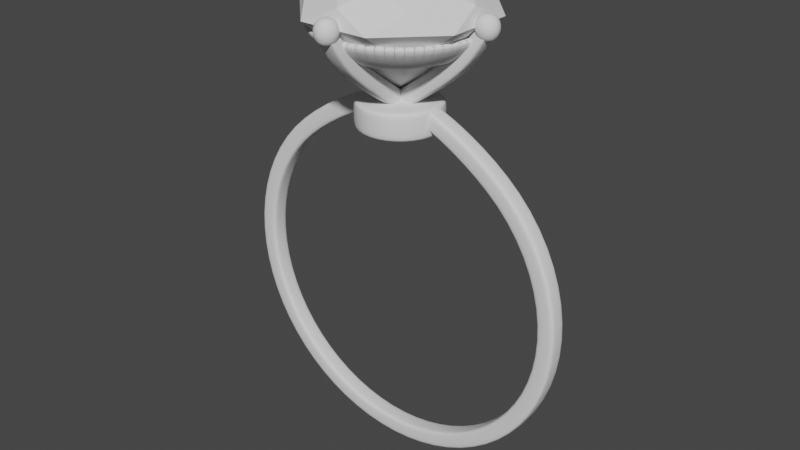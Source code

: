 # Source: RingTutorial.blend  (saved by Blender 3.3.6; exported with 4.5.12 LTS)
import bpy
from mathutils import Matrix  # noqa: F401  (used for matrix-valued properties, if any)

bpy.ops.wm.read_factory_settings(use_empty=True)
scene = bpy.context.scene
scene.name = 'Scene'

# ---- collections
col_collection = bpy.data.collections.new('Collection'); scene.collection.children.link(col_collection)

# ---- world
world_world = bpy.data.worlds.new('World'); scene.world = world_world
world_world.use_nodes = True; world_world.node_tree.nodes.clear()
_N = world_world.node_tree.nodes; _L = world_world.node_tree.links
n0 = _N.new('ShaderNodeOutputWorld'); n0.name = 'World Output'; n0.location = (300, 300)
n1 = _N.new('ShaderNodeBackground'); n1.name = 'Background'; n1.location = (10, 300)
n1.inputs[0].default_value = (0.05088, 0.05088, 0.05088, 1.0)
_L.new(n1.outputs[0], n0.inputs[0])
n0.is_active_output = True
world_world.color = (0.05088, 0.05088, 0.05088)
world_world.use_sun_shadow = False
world_world.sun_shadow_jitter_overblur = 0.0

# ---- meshes
me_gem = bpy.data.meshes.new('Gem')
me_gem.from_pydata([(0.0, 0.0, -0.8), (0.0, 0.0, 0.35), (0.0, 0.5412, -0.4), (0.3827, 0.9239, 0.0), (0.0, 0.8659, 0.175), (0.2296, 0.5543, 0.35), (0.3827, 0.3827, -0.4), (0.9239, 0.3827, 0.0), (0.6123, 0.6123, 0.175), (0.5543, 0.2296, 0.35), (0.5412, 3.314e-17, -0.4), (0.9239, -0.3827, 0.0), (0.8659, 5.302e-17, 0.175), (0.5543, -0.2296, 0.35), (0.3827, -0.3827, -0.4), (0.3827, -0.9239, 0.0), (0.6123, -0.6123, 0.175), (0.2296, -0.5543, 0.35), (6.628e-17, -0.5412, -0.4), (-0.3827, -0.9239, 0.0), (1.06e-16, -0.8659, 0.175), (-0.2296, -0.5543, 0.35), (-0.3827, -0.3827, -0.4), (-0.9239, -0.3827, 0.0), (-0.6123, -0.6123, 0.175), (-0.5543, -0.2296, 0.35), (-0.5412, -9.942e-17, -0.4), (-0.9239, 0.3827, 0.0), (-0.8659, -1.591e-16, 0.175), (-0.5543, 0.2296, 0.35), (-0.3827, 0.3827, -0.4), (-0.3827, 0.9239, 0.0), (-0.6123, 0.6123, 0.175), (-0.2296, 0.5543, 0.35)], [], [(6, 0, 2, 3), (6, 3, 7), (7, 3, 8), (8, 3, 4, 5), (8, 5, 9), (10, 0, 6, 7), (10, 7, 11), (11, 7, 12), (12, 7, 8, 9), (12, 9, 13), (14, 0, 10, 11), (14, 11, 15), (15, 11, 16), (16, 11, 12, 13), (16, 13, 17), (18, 0, 14, 15), (18, 15, 19), (19, 15, 20), (20, 15, 16, 17), (20, 17, 21), (22, 0, 18, 19), (22, 19, 23), (23, 19, 24), (24, 19, 20, 21), (24, 21, 25), (26, 0, 22, 23), (26, 23, 27), (27, 23, 28), (28, 23, 24, 25), (28, 25, 29), (30, 0, 26, 27), (30, 27, 31), (31, 27, 32), (32, 27, 28, 29), (32, 29, 33), (2, 0, 30, 31), (2, 31, 3), (3, 31, 4), (4, 31, 32, 33), (4, 33, 5), (1, 5, 33), (5, 1, 9), (9, 1, 13), (13, 1, 17), (17, 1, 21), (21, 1, 25), (25, 1, 29), (29, 1, 33)])
me_gem.update()
me_sphere = bpy.data.meshes.new('Sphere')
me_sphere.from_pydata([(1.072, 0.072, 0.1018), (1.102, 0.1018, 0.0), (1.072, 0.072, -0.1018), (1.102, 4.842e-09, 0.1018), (1.144, 4.842e-09, 0.0), (1.102, 4.842e-09, -0.1018), (1.072, -0.072, 0.1018), (1.102, -0.1018, 0.0), (1.072, -0.072, -0.1018), (1.0, -0.1018, 0.1018), (1.0, -0.144, 0.0), (1.0, -0.1018, -0.1018), (0.928, -0.072, 0.1018), (0.8982, -0.1018, 0.0), (0.928, -0.072, -0.1018), (1.0, 4.842e-09, -0.144), (0.8982, 4.842e-09, 0.1018), (0.856, 4.842e-09, 0.0), (0.8982, 4.842e-09, -0.1018), (0.928, 0.072, 0.1018), (0.8982, 0.1018, 0.0), (0.928, 0.072, -0.1018), (1.0, 4.842e-09, 0.144), (1.0, 0.1018, 0.1018), (1.0, 0.144, 0.0), (1.0, 0.1018, -0.1018), (0.7934, -0.1, -0.1357), (0.92, -0.08, 2.235e-08), (0.7934, 0.1, -0.1357), (0.92, 0.08, 2.235e-08), (0.9466, -0.1, -0.2643), (1.08, -0.08, 2.235e-08), (0.9466, 0.1, -0.2643), (1.08, 0.08, 2.235e-08), (0.5877, 0.1, -0.3862), (0.5877, -0.1, -0.3862), (0.7024, 0.1, -0.55), (0.7024, -0.1, -0.55), (-0.06765, 0.1, -0.8451), (-0.06765, -0.1, -0.8451), (0.04706, 0.05, -1.009), (0.04706, -0.05, -1.009), (0.9073, -0.082, -0.01357), (0.9073, 0.082, -0.01357), (1.067, 0.082, -0.02643), (1.067, -0.082, -0.02643), (-0.002123, -0.1, -0.7992), (0.1126, -0.055, -0.963), (0.1126, 0.055, -0.963), (-0.002123, 0.1, -0.7992), (0.9236, 0.1, -0.245), (1.056, 0.08, 2.235e-08), (0.9236, -0.1, -0.245), (1.056, -0.08, 2.235e-08), (0.6852, 0.1, -0.5255), (0.6852, -0.1, -0.5255), (0.02985, 0.0575, -0.9843), (0.02985, -0.0575, -0.9843), (1.043, -0.082, -0.0245), (1.043, 0.082, -0.0245), (0.09539, 0.06175, -0.9384), (0.09539, -0.06175, -0.9384), (0.0, 1.0, -0.1), (-0.3827, 0.9239, -0.1), (-0.7071, 0.7071, -0.1), (-0.9239, 0.3827, -0.1), (-1.0, 0.0, -0.1), (-0.9239, -0.3827, -0.1), (-0.7071, -0.7071, -0.1), (-0.3827, -0.9239, -0.1), (0.0, -1.0, -0.1), (0.3827, -0.9239, -0.1), (0.7071, -0.7071, -0.1), (0.9239, -0.3827, -0.1), (1.0, 0.0, -0.1), (0.9239, 0.3827, -0.1), (0.7071, 0.7071, -0.1), (0.3827, 0.9239, -0.1), (4.47e-09, 0.7, -0.4), (-0.2679, 0.6467, -0.4), (-0.495, 0.495, -0.4), (-0.6467, 0.2679, -0.4), (-0.7, -3.353e-09, -0.4), (-0.6467, -0.2679, -0.4), (-0.495, -0.495, -0.4), (-0.2679, -0.6467, -0.4), (4.47e-09, -0.7, -0.4), (0.2679, -0.6467, -0.4), (0.495, -0.495, -0.4), (0.6467, -0.2679, -0.4), (0.7, -3.353e-09, -0.4), (0.6467, 0.2679, -0.4), (0.495, 0.495, -0.4), (0.2679, 0.6467, -0.4), (-0.3061, 0.7391, -0.1), (1.49e-09, 0.8, -0.1), (-0.5657, 0.5657, -0.1), (-0.7391, 0.3061, -0.1), (-0.8, -7.451e-10, -0.1), (-0.7391, -0.3061, -0.1), (-0.5657, -0.5657, -0.1), (-0.3061, -0.7391, -0.1), (1.49e-09, -0.8, -0.1), (0.3061, -0.7391, -0.1), (0.5657, -0.5657, -0.1), (0.7391, -0.3061, -0.1), (0.8, -7.451e-10, -0.1), (0.7391, 0.3061, -0.1), (0.5657, 0.5657, -0.1), (0.3061, 0.7391, -0.1), (-0.2143, 0.5174, -0.4), (5.066e-09, 0.56, -0.4), (-0.396, 0.396, -0.4), (-0.5174, 0.2143, -0.4), (-0.56, -3.427e-09, -0.4), (-0.5174, -0.2143, -0.4), (-0.396, -0.396, -0.4), (-0.2143, -0.5174, -0.4), (5.066e-09, -0.56, -0.4), (0.2143, -0.5174, -0.4), (0.396, -0.396, -0.4), (0.5174, -0.2143, -0.4), (0.56, -3.427e-09, -0.4), (0.5174, 0.2143, -0.4), (0.396, 0.396, -0.4), (0.2143, 0.5174, -0.4)], [], [(24, 23, 0, 1), (25, 24, 1, 2), (23, 22, 0), (15, 25, 2), (2, 1, 4, 5), (0, 22, 3), (15, 2, 5), (1, 0, 3, 4), (5, 4, 7, 8), (3, 22, 6), (15, 5, 8), (4, 3, 6, 7), (7, 6, 9, 10), (8, 7, 10, 11), (6, 22, 9), (15, 8, 11), (15, 11, 14), (10, 9, 12, 13), (11, 10, 13, 14), (9, 22, 12), (15, 14, 18), (13, 12, 16, 17), (14, 13, 17, 18), (12, 22, 16), (15, 18, 21), (17, 16, 19, 20), (18, 17, 20, 21), (16, 22, 19), (15, 21, 25), (20, 19, 23, 24), (21, 20, 24, 25), (19, 22, 23), (42, 27, 29, 43), (59, 51, 33, 44), (44, 33, 31, 45), (58, 53, 27, 42), (52, 26, 35, 55), (51, 29, 27, 53), (61, 46, 39, 57), (50, 32, 36, 54), (26, 28, 34, 35), (32, 30, 37, 36), (56, 40, 41, 57), (60, 48, 40, 56), (48, 47, 41, 40), (46, 49, 38, 39), (52, 58, 42, 26), (32, 44, 45, 30), (50, 59, 44, 32), (26, 42, 43, 28), (35, 34, 49, 46), (36, 37, 47, 48), (54, 36, 48, 60), (55, 35, 46, 61), (37, 55, 61, 47), (34, 54, 60, 49), (28, 43, 59, 50), (30, 45, 58, 52), (49, 60, 56, 38), (38, 56, 57, 39), (28, 50, 54, 34), (47, 61, 57, 41), (33, 51, 53, 31), (30, 52, 55, 37), (45, 31, 53, 58), (43, 29, 51, 59), (76, 92, 93, 77), (69, 85, 86, 70), (62, 78, 79, 63), (77, 93, 78, 62), (70, 86, 87, 71), (63, 79, 80, 64), (71, 87, 88, 72), (64, 80, 81, 65), (72, 88, 89, 73), (65, 81, 82, 66), (73, 89, 90, 74), (66, 82, 83, 67), (74, 90, 91, 75), (67, 83, 84, 68), (75, 91, 92, 76), (68, 84, 85, 69), (108, 109, 125, 124), (101, 102, 118, 117), (95, 94, 110, 111), (109, 95, 111, 125), (102, 103, 119, 118), (94, 96, 112, 110), (103, 104, 120, 119), (96, 97, 113, 112), (104, 105, 121, 120), (97, 98, 114, 113), (105, 106, 122, 121), (98, 99, 115, 114), (106, 107, 123, 122), (99, 100, 116, 115), (107, 108, 124, 123), (100, 101, 117, 116), (64, 65, 97, 96), (92, 91, 123, 124), (79, 78, 111, 110), (65, 66, 98, 97), (93, 92, 124, 125), (80, 79, 110, 112), (66, 67, 99, 98), (78, 93, 125, 111), (81, 80, 112, 113), (67, 68, 100, 99), (82, 81, 113, 114), (68, 69, 101, 100), (83, 82, 114, 115), (69, 70, 102, 101), (84, 83, 115, 116), (70, 71, 103, 102), (85, 84, 116, 117), (71, 72, 104, 103), (86, 85, 117, 118), (72, 73, 105, 104), (87, 86, 118, 119), (73, 74, 106, 105), (88, 87, 119, 120), (74, 75, 107, 106), (89, 88, 120, 121), (75, 76, 108, 107), (62, 63, 94, 95), (90, 89, 121, 122), (76, 77, 109, 108), (63, 64, 96, 94), (91, 90, 122, 123), (77, 62, 95, 109)])
me_sphere.polygons.foreach_set('use_smooth', [True] * 130)
_uv = me_sphere.uv_layers.new(name='UVMap')
_uv.uv.foreach_set('vector', [0.75, 0.5, 0.75, 0.75, 0.625, 0.75, 0.625, 0.5, 0.75, 0.25, 0.75, 0.5, 0.625, 0.5, 0.625, 0.25, 0.75, 0.75, 0.6875, 1.0, 0.625, 0.75, 0.6875, 0.0, 0.75, 0.25, 0.625, 0.25, 0.625, 0.25, 0.625, 0.5, 0.5, 0.5, 0.5, 0.25, 0.625, 0.75, 0.5625, 1.0, 0.5, 0.75, 0.5625, 0.0, 0.625, 0.25, 0.5, 0.25, 0.625, 0.5, 0.625, 0.75, 0.5, 0.75, 0.5, 0.5, 0.5, 0.25, 0.5, 0.5, 0.375, 0.5, 0.375, 0.25, 0.5, 0.75, 0.4375, 1.0, 0.375, 0.75, 0.4375, 0.0, 0.5, 0.25, 0.375, 0.25, 0.5, 0.5, 0.5, 0.75, 0.375, 0.75, 0.375, 0.5, 0.375, 0.5, 0.375, 0.75, 0.25, 0.75, 0.25, 0.5, 0.375, 0.25, 0.375, 0.5, 0.25, 0.5, 0.25, 0.25, 0.375, 0.75, 0.3125, 1.0, 0.25, 0.75, 0.3125, 0.0, 0.375, 0.25, 0.25, 0.25, 0.1875, 0.0, 0.25, 0.25, 0.125, 0.25, 0.25, 0.5, 0.25, 0.75, 0.125, 0.75, 0.125, 0.5, 0.25, 0.25, 0.25, 0.5, 0.125, 0.5, 0.125, 0.25, 0.25, 0.75, 0.1875, 1.0, 0.125, 0.75, 0.0625, 0.0, 0.125, 0.25, 0.0, 0.25, 0.125, 0.5, 0.125, 0.75, 0.0, 0.75, 0.0, 0.5, 0.125, 0.25, 0.125, 0.5, 0.0, 0.5, 0.0, 0.25, 0.125, 0.75, 0.0625, 1.0, 0.0, 0.75, 0.9375, 0.0, 1.0, 0.25, 0.875, 0.25, 1.0, 0.5, 1.0, 0.75, 0.875, 0.75, 0.875, 0.5, 1.0, 0.25, 1.0, 0.5, 0.875, 0.5, 0.875, 0.25, 1.0, 0.75, 0.9375, 1.0, 0.875, 0.75, 0.8125, 0.0, 0.875, 0.25, 0.75, 0.25, 0.875, 0.5, 0.875, 0.75, 0.75, 0.75, 0.75, 0.5, 0.875, 0.25, 0.875, 0.5, 0.75, 0.5, 0.75, 0.25, 0.875, 0.75, 0.8125, 1.0, 0.75, 0.75, 0.6, 0.0, 0.625, 0.0, 0.625, 0.25, 0.6, 0.25, 0.6, 0.4625, 0.625, 0.4625, 0.625, 0.5, 0.6, 0.5, 0.6, 0.5, 0.625, 0.5, 0.625, 0.75, 0.6, 0.75, 0.6, 0.7875, 0.625, 0.7875, 0.625, 1.0, 0.6, 1.0, 0.375, 0.7875, 0.375, 1.0, 0.375, 1.0, 0.375, 0.7875, 0.6625, 0.5, 0.875, 0.5, 0.875, 0.75, 0.6625, 0.75, 0.375, 0.7875, 0.375, 1.0, 0.375, 1.0, 0.375, 0.7875, 0.375, 0.4625, 0.375, 0.5, 0.375, 0.5, 0.375, 0.4625, 0.375, 0.0, 0.375, 0.25, 0.375, 0.25, 0.375, 0.0, 0.375, 0.5, 0.375, 0.75, 0.375, 0.75, 0.375, 0.5, 0.3375, 0.5, 0.375, 0.5, 0.375, 0.75, 0.3375, 0.75, 0.375, 0.4625, 0.375, 0.5, 0.375, 0.5, 0.375, 0.4625, 0.375, 0.5, 0.375, 0.75, 0.375, 0.75, 0.375, 0.5, 0.375, 0.0, 0.375, 0.25, 0.375, 0.25, 0.375, 0.0, 0.375, 0.7875, 0.6, 0.7875, 0.6, 1.0, 0.375, 1.0, 0.375, 0.5, 0.6, 0.5, 0.6, 0.75, 0.375, 0.75, 0.375, 0.4625, 0.6, 0.4625, 0.6, 0.5, 0.375, 0.5, 0.375, 0.0, 0.6, 0.0, 0.6, 0.25, 0.375, 0.25, 0.375, 0.0, 0.375, 0.25, 0.375, 0.25, 0.375, 0.0, 0.375, 0.5, 0.375, 0.75, 0.375, 0.75, 0.375, 0.5, 0.375, 0.4625, 0.375, 0.5, 0.375, 0.5, 0.375, 0.4625, 0.375, 0.7875, 0.375, 1.0, 0.375, 1.0, 0.375, 0.7875, 0.375, 0.75, 0.375, 0.7875, 0.375, 0.7875, 0.375, 0.75, 0.375, 0.25, 0.375, 0.4625, 0.375, 0.4625, 0.375, 0.25, 0.375, 0.25, 0.6, 0.25, 0.6, 0.4625, 0.375, 0.4625, 0.375, 0.75, 0.6, 0.75, 0.6, 0.7875, 0.375, 0.7875, 0.375, 0.25, 0.375, 0.4625, 0.375, 0.4625, 0.375, 0.25, 0.125, 0.5, 0.3375, 0.5, 0.3375, 0.75, 0.125, 0.75, 0.375, 0.25, 0.375, 0.4625, 0.375, 0.4625, 0.375, 0.25, 0.375, 0.75, 0.375, 0.7875, 0.375, 0.7875, 0.375, 0.75, 0.625, 0.5, 0.6625, 0.5, 0.6625, 0.75, 0.625, 0.75, 0.375, 0.75, 0.375, 0.7875, 0.375, 0.7875, 0.375, 0.75, 0.6, 0.75, 0.625, 0.75, 0.625, 0.7875, 0.6, 0.7875, 0.6, 0.25, 0.625, 0.25, 0.625, 0.4625, 0.6, 0.4625, 0.0, 0.0, 0.0, 0.0, 0.0, 0.0, 0.0, 0.0, 0.0, 0.0, 0.0, 0.0, 0.0, 0.0, 0.0, 0.0, 0.0, 0.0, 0.0, 0.0, 0.0, 0.0, 0.0, 0.0, 0.0, 0.0, 0.0, 0.0, 0.0, 0.0, 0.0, 0.0, 0.0, 0.0, 0.0, 0.0, 0.0, 0.0, 0.0, 0.0, 0.0, 0.0, 0.0, 0.0, 0.0, 0.0, 0.0, 0.0, 0.0, 0.0, 0.0, 0.0, 0.0, 0.0, 0.0, 0.0, 0.0, 0.0, 0.0, 0.0, 0.0, 0.0, 0.0, 0.0, 0.0, 0.0, 0.0, 0.0, 0.0, 0.0, 0.0, 0.0, 0.0, 0.0, 0.0, 0.0, 0.0, 0.0, 0.0, 0.0, 0.0, 0.0, 0.0, 0.0, 0.0, 0.0, 0.0, 0.0, 0.0, 0.0, 0.0, 0.0, 0.0, 0.0, 0.0, 0.0, 0.0, 0.0, 0.0, 0.0, 0.0, 0.0, 0.0, 0.0, 0.0, 0.0, 0.0, 0.0, 0.0, 0.0, 0.0, 0.0, 0.0, 0.0, 0.0, 0.0, 0.0, 0.0, 0.0, 0.0, 0.0, 0.0, 0.0, 0.0, 0.0, 0.0, 0.0, 0.0, 0.0, 0.0, 0.0, 0.0, 0.0, 0.0, 0.0, 0.0, 0.0, 0.0, 0.0, 0.0, 0.0, 0.0, 0.0, 0.0, 0.0, 0.0, 0.0, 0.0, 0.0, 0.0, 0.0, 0.0, 0.0, 0.0, 0.0, 0.0, 0.0, 0.0, 0.0, 0.0, 0.0, 0.0, 0.0, 0.0, 0.0, 0.0, 0.0, 0.0, 0.0, 0.0, 0.0, 0.0, 0.0, 0.0, 0.0, 0.0, 0.0, 0.0, 0.0, 0.0, 0.0, 0.0, 0.0, 0.0, 0.0, 0.0, 0.0, 0.0, 0.0, 0.0, 0.0, 0.0, 0.0, 0.0, 0.0, 0.0, 0.0, 0.0, 0.0, 0.0, 0.0, 0.0, 0.0, 0.0, 0.0, 0.0, 0.0, 0.0, 0.0, 0.0, 0.0, 0.0, 0.0, 0.0, 0.0, 0.0, 0.0, 0.0, 0.0, 0.0, 0.0, 0.0, 0.0, 0.0, 0.0, 0.0, 0.0, 0.0, 0.0, 0.0, 0.0, 0.0, 0.0, 0.0, 0.0, 0.0, 0.0, 0.0, 0.0, 0.0, 0.0, 0.0, 0.0, 0.0, 0.0, 0.0, 0.0, 0.0, 0.0, 0.0, 0.0, 0.0, 0.0, 0.0, 0.0, 0.0, 0.0, 0.0, 0.0, 0.0, 0.0, 0.0, 0.0, 0.0, 0.0, 0.0, 0.0, 0.0, 0.0, 0.0, 0.0, 0.0, 0.0, 0.0, 0.0, 0.0, 0.0, 0.0, 0.0, 0.0, 0.0, 0.0, 0.0, 0.0, 0.0, 0.0, 0.0, 0.0, 0.0, 0.0, 0.0, 0.0, 0.0, 0.0, 0.0, 0.0, 0.0, 0.0, 0.0, 0.0, 0.0, 0.0, 0.0, 0.0, 0.0, 0.0, 0.0, 0.0, 0.0, 0.0, 0.0, 0.0, 0.0, 0.0, 0.0, 0.0, 0.0, 0.0, 0.0, 0.0, 0.0, 0.0, 0.0, 0.0, 0.0, 0.0, 0.0, 0.0, 0.0, 0.0, 0.0, 0.0, 0.0, 0.0, 0.0, 0.0, 0.0, 0.0, 0.0, 0.0, 0.0, 0.0, 0.0, 0.0, 0.0, 0.0, 0.0, 0.0, 0.0, 0.0, 0.0, 0.0, 0.0, 0.0, 0.0, 0.0, 0.0, 0.0, 0.0, 0.0, 0.0, 0.0, 0.0, 0.0, 0.0, 0.0, 0.0, 0.0, 0.0, 0.0, 0.0, 0.0, 0.0, 0.0, 0.0, 0.0, 0.0, 0.0, 0.0, 0.0, 0.0, 0.0, 0.0, 0.0, 0.0, 0.0, 0.0, 0.0, 0.0, 0.0, 0.0, 0.0, 0.0, 0.0, 0.0, 0.0, 0.0, 0.0, 0.0, 0.0, 0.0, 0.0, 0.0, 0.0, 0.0, 0.0, 0.0, 0.0, 0.0, 0.0, 0.0, 0.0, 0.0, 0.0, 0.0, 0.0, 0.0, 0.0, 0.0, 0.0, 0.0, 0.0, 0.0, 0.0, 0.0, 0.0, 0.0, 0.0, 0.0, 0.0, 0.0, 0.0, 0.0, 0.0, 0.0, 0.0, 0.0, 0.0, 0.0, 0.0, 0.0, 0.0, 0.0, 0.0, 0.0, 0.0, 0.0, 0.0, 0.0, 0.0, 0.0, 0.0, 0.0, 0.0, 0.0, 0.0, 0.0, 0.0, 0.0, 0.0, 0.0, 0.0, 0.0, 0.0, 0.0, 0.0, 0.0, 0.0, 0.0, 0.0, 0.0, 0.0, 0.0, 0.0, 0.0, 0.0, 0.0, 0.0, 0.0, 0.0, 0.0, 0.0, 0.0, 0.0, 0.0, 0.0, 0.0, 0.0, 0.0, 0.0, 0.0, 0.0, 0.0, 0.0, 0.0, 0.0, 0.0, 0.0, 0.0, 0.0, 0.0, 0.0, 0.0, 0.0, 0.0, 0.0, 0.0, 0.0, 0.0, 0.0, 0.0, 0.0])
me_sphere.update()
me_circle_001 = bpy.data.meshes.new('Circle.001')
me_circle_001.from_pydata([(0.0, 0.5, 1.76), (0.0, 0.4459, 1.71), (0.0, 0.4841, 1.725), (0.0, 0.4459, 2.01), (0.0, 0.5, 1.96), (0.0, 0.4841, 1.995), (0.3153, 0.3153, 1.71), (0.3536, 0.3536, 1.76), (0.3423, 0.3423, 1.725), (0.3153, 0.3153, 2.01), (0.3536, 0.3536, 1.96), (0.3423, 0.3423, 1.995), (0.4459, 0.0, 1.71), (0.5, 0.0, 1.76), (0.4841, 0.0, 1.725), (0.4459, 0.0, 2.01), (0.5, 0.0, 1.96), (0.4841, 0.0, 1.995), (0.3153, -0.3153, 1.71), (0.3536, -0.3536, 1.76), (0.3423, -0.3423, 1.725), (0.3153, -0.3153, 2.01), (0.3536, -0.3536, 1.96), (0.3423, -0.3423, 1.995), (0.0, -0.4459, 1.71), (0.0, -0.5, 1.76), (0.0, -0.4841, 1.725), (0.0, -0.5, 1.96), (0.0, -0.4459, 2.01), (0.0, -0.4841, 1.995), (0.4, -0.06, 2.0), (0.4, -0.1, 1.956), (0.4, -0.08828, 1.987), (1.049e-08, -0.1, -1.959), (1.118e-08, -0.06, -2.0), (1.094e-08, -0.08828, -1.988), (0.7498, -0.1, -1.81), (0.7654, -0.06, -1.848), (0.7608, -0.08828, -1.837), (1.385, -0.1, -1.385), (1.414, -0.06, -1.414), (1.406, -0.08828, -1.406), (1.81, -0.1, -0.7498), (1.848, -0.06, -0.7654), (1.837, -0.08828, -0.7608), (1.959, -0.1, 3.239e-08), (2.0, -0.06, 3.353e-08), (1.988, -0.08828, 3.312e-08), (1.81, -0.1, 0.7498), (1.848, -0.06, 0.7654), (1.837, -0.08828, 0.7608), (1.385, -0.1, 1.385), (1.414, -0.06, 1.414), (1.406, -0.08828, 1.406), (0.7498, -0.1, 1.81), (0.7654, -0.06, 1.848), (0.7608, -0.08828, 1.837), (0.4, -0.1, 1.845), (0.4, -0.06, 1.8), (0.4, -0.08828, 1.813), (7.823e-09, -0.06, -1.8), (8.382e-09, -0.1, -1.841), (7.916e-09, -0.08828, -1.812), (0.6888, -0.06, -1.663), (0.7044, -0.1, -1.701), (0.6934, -0.08828, -1.674), (1.273, -0.06, -1.273), (1.302, -0.1, -1.302), (1.281, -0.08828, -1.281), (1.663, -0.06, -0.6888), (1.701, -0.1, -0.7044), (1.674, -0.08828, -0.6934), (1.8, -0.06, 2.794e-08), (1.841, -0.1, 2.908e-08), (1.812, -0.08828, 2.829e-08), (1.663, -0.06, 0.6888), (1.701, -0.1, 0.7044), (1.674, -0.08828, 0.6934), (1.273, -0.06, 1.273), (1.302, -0.1, 1.302), (1.281, -0.08828, 1.281), (0.6888, -0.06, 1.663), (0.7044, -0.1, 1.701), (0.6934, -0.08828, 1.674), (0.6888, 0.06, -1.663), (0.7044, 0.1, -1.701), (0.6934, 0.08828, -1.674), (0.4, 0.1, 1.956), (0.4, 0.06, 2.0), (0.4, 0.08828, 1.987), (0.7498, 0.1, 1.81), (0.7654, 0.06, 1.848), (0.7608, 0.08828, 1.837), (1.385, 0.1, 1.385), (1.414, 0.06, 1.414), (1.406, 0.08828, 1.406), (1.81, 0.1, 0.7498), (1.848, 0.06, 0.7654), (1.837, 0.08828, 0.7608), (1.959, 0.1, 3.239e-08), (2.0, 0.06, 3.353e-08), (1.988, 0.08828, 3.312e-08), (1.81, 0.1, -0.7498), (1.848, 0.06, -0.7654), (1.837, 0.08828, -0.7608), (1.385, 0.1, -1.385), (1.414, 0.06, -1.414), (1.406, 0.08828, -1.406), (1.118e-08, 0.06, -2.0), (1.071e-08, 0.1, -1.959), (1.106e-08, 0.08828, -1.988), (0.7498, 0.1, -1.81), (0.7654, 0.06, -1.848), (0.7608, 0.08828, -1.837), (8.506e-09, 0.1, -1.841), (7.823e-09, 0.06, -1.8), (8.033e-09, 0.08828, -1.812), (1.302, 0.1, -1.302), (1.273, 0.06, -1.273), (1.281, 0.08828, -1.281), (1.663, 0.06, -0.6888), (1.701, 0.1, -0.7044), (1.674, 0.08828, -0.6934), (1.841, 0.1, 2.908e-08), (1.8, 0.06, 2.794e-08), (1.812, 0.08828, 2.829e-08), (1.663, 0.06, 0.6888), (1.701, 0.1, 0.7044), (1.674, 0.08828, 0.6934), (1.273, 0.06, 1.273), (1.302, 0.1, 1.302), (1.281, 0.08828, 1.281), (0.7044, 0.1, 1.701), (0.6888, 0.06, 1.663), (0.6934, 0.08828, 1.674), (0.4, 0.06, 1.8), (0.4, 0.1, 1.845), (0.4, 0.08828, 1.813)], [], [(46, 49, 97, 100), (49, 52, 94, 97), (52, 55, 91, 94), (58, 81, 133, 135), (34, 37, 112, 108), (37, 40, 106, 112), (40, 43, 103, 106), (43, 46, 100, 103), (9, 3, 28, 21, 15), (13, 16, 22, 19), (19, 22, 27, 25), (105, 102, 121, 117), (0, 4, 10, 7), (7, 10, 16, 13), (0, 7, 8, 2), (2, 8, 6, 1), (10, 4, 5, 11), (11, 5, 3, 9), (7, 13, 14, 8), (8, 14, 12, 6), (16, 10, 11, 17), (17, 11, 9, 15), (13, 19, 20, 14), (14, 20, 18, 12), (22, 16, 17, 23), (23, 17, 15, 21), (19, 25, 26, 20), (20, 26, 24, 18), (27, 22, 23, 29), (29, 23, 21, 28), (24, 1, 6, 12, 18), (102, 99, 123, 121), (99, 96, 127, 123), (96, 93, 130, 127), (93, 90, 132, 130), (90, 87, 136, 132), (109, 111, 85, 114), (111, 105, 117, 85), (54, 82, 57, 31), (33, 61, 64, 36), (63, 60, 115, 84), (66, 63, 84, 118), (36, 64, 67, 39), (69, 66, 118, 120), (39, 67, 70, 42), (72, 69, 120, 124), (42, 70, 73, 45), (75, 72, 124, 126), (45, 73, 76, 48), (78, 75, 126, 129), (48, 76, 79, 51), (81, 78, 129, 133), (51, 79, 82, 54), (37, 34, 35, 38), (38, 35, 33, 36), (40, 37, 38, 41), (41, 38, 36, 39), (43, 40, 41, 44), (44, 41, 39, 42), (46, 43, 44, 47), (47, 44, 42, 45), (49, 46, 47, 50), (50, 47, 45, 48), (52, 49, 50, 53), (53, 50, 48, 51), (55, 52, 53, 56), (56, 53, 51, 54), (30, 55, 56, 32), (32, 56, 54, 31), (64, 61, 62, 65), (65, 62, 60, 63), (67, 64, 65, 68), (68, 65, 63, 66), (70, 67, 68, 71), (71, 68, 66, 69), (73, 70, 71, 74), (74, 71, 69, 72), (76, 73, 74, 77), (77, 74, 72, 75), (79, 76, 77, 80), (80, 77, 75, 78), (82, 79, 80, 83), (83, 80, 78, 81), (57, 82, 83, 59), (59, 83, 81, 58), (133, 129, 131, 134), (134, 131, 130, 132), (124, 120, 122, 125), (125, 122, 121, 123), (129, 126, 128, 131), (131, 128, 127, 130), (118, 84, 86, 119), (119, 86, 85, 117), (84, 115, 116, 86), (86, 116, 114, 85), (87, 90, 92, 89), (89, 92, 91, 88), (90, 93, 95, 92), (92, 95, 94, 91), (93, 96, 98, 95), (95, 98, 97, 94), (96, 99, 101, 98), (98, 101, 100, 97), (99, 102, 104, 101), (101, 104, 103, 100), (102, 105, 107, 104), (104, 107, 106, 103), (105, 111, 113, 107), (107, 113, 112, 106), (111, 109, 110, 113), (113, 110, 108, 112), (126, 124, 125, 128), (128, 125, 123, 127), (120, 118, 119, 122), (122, 119, 117, 121), (135, 133, 134, 137), (137, 134, 132, 136), (55, 30, 88, 91)])
me_circle_001.polygons.foreach_set('use_smooth', [True] * 118)
_uv = me_circle_001.uv_layers.new(name='UVMap')
_uv.uv.foreach_set('vector', [0.0, 0.0, 0.0, 0.0, 0.0, 0.0, 0.0, 0.0, 0.0, 0.0, 0.0, 0.0, 0.0, 0.0, 0.0, 0.0, 0.0, 0.0, 0.0, 0.0, 0.0, 0.0, 0.0, 0.0, 0.0, 0.0, 0.0, 0.0, 0.0, 0.0, 0.0, 0.0, 0.0, 0.0, 0.0, 0.0, 0.0, 0.0, 0.0, 0.0, 0.0, 0.0, 0.0, 0.0, 0.0, 0.0, 0.0, 0.0, 0.0, 0.0, 0.0, 0.0, 0.0, 0.0, 0.0, 0.0, 0.0, 0.0, 0.0, 0.0, 0.0, 0.0, 0.0, 0.0, 0.4013, 0.4013, 0.25, 0.464, 0.25, 0.03598, 0.4013, 0.09866, 0.464, 0.25, 0.75, 0.5833, 0.75, 0.9167, 0.625, 0.9167, 0.625, 0.5833, 0.625, 0.5833, 0.625, 0.9167, 0.5, 0.9167, 0.5, 0.5833, 0.0, 0.0, 0.0, 0.0, 0.0, 0.0, 0.0, 0.0, 1.0, 0.5833, 1.0, 0.9167, 0.875, 0.9167, 0.875, 0.5833, 0.875, 0.5833, 0.875, 0.9167, 0.75, 0.9167, 0.75, 0.5833, 1.0, 0.5833, 0.875, 0.5833, 0.877, 0.5, 0.998, 0.5, 0.7527, 0.4889, 0.917, 0.4208, 0.9013, 0.4013, 0.75, 0.464, 0.875, 0.9167, 1.0, 0.9167, 0.998, 1.0, 0.877, 1.0, 0.417, 0.4208, 0.2527, 0.4889, 0.25, 0.464, 0.4013, 0.4013, 0.875, 0.5833, 0.75, 0.5833, 0.752, 0.5, 0.873, 0.5, 0.9208, 0.417, 0.9889, 0.2527, 0.964, 0.25, 0.9013, 0.4013, 0.75, 0.9167, 0.875, 0.9167, 0.873, 1.0, 0.752, 1.0, 0.4889, 0.2527, 0.4208, 0.417, 0.4013, 0.4013, 0.464, 0.25, 0.75, 0.5833, 0.625, 0.5833, 0.627, 0.5, 0.748, 0.5, 0.9889, 0.2473, 0.9208, 0.08298, 0.9013, 0.09866, 0.964, 0.25, 0.625, 0.9167, 0.75, 0.9167, 0.748, 1.0, 0.627, 1.0, 0.4208, 0.08298, 0.4889, 0.2473, 0.464, 0.25, 0.4013, 0.09866, 0.625, 0.5833, 0.5, 0.5833, 0.502, 0.5, 0.623, 0.5, 0.917, 0.07918, 0.7527, 0.01111, 0.75, 0.03598, 0.9013, 0.09866, 0.5, 0.9167, 0.625, 0.9167, 0.623, 1.0, 0.502, 1.0, 0.2527, 0.01111, 0.417, 0.07918, 0.4013, 0.09866, 0.25, 0.03598, 0.75, 0.03598, 0.75, 0.464, 0.9013, 0.4013, 0.964, 0.25, 0.9013, 0.09866, 0.0, 0.0, 0.0, 0.0, 0.0, 0.0, 0.0, 0.0, 0.0, 0.0, 0.0, 0.0, 0.0, 0.0, 0.0, 0.0, 0.0, 0.0, 0.0, 0.0, 0.0, 0.0, 0.0, 0.0, 0.0, 0.0, 0.0, 0.0, 0.0, 0.0, 0.0, 0.0, 0.0, 0.0, 0.0, 0.0, 0.0, 0.0, 0.0, 0.0, 0.0, 0.0, 0.0, 0.0, 0.0, 0.0, 0.0, 0.0, 0.0, 0.0, 0.0, 0.0, 0.0, 0.0, 0.0, 0.0, 0.0, 0.0, 0.0, 0.0, 0.0, 0.0, 0.0, 0.0, 0.0, 0.0, 0.0, 0.0, 0.0, 0.0, 0.0, 0.0, 0.0, 0.0, 0.0, 0.0, 0.0, 0.0, 0.0, 0.0, 0.0, 0.0, 0.0, 0.0, 0.0, 0.0, 0.0, 0.0, 0.0, 0.0, 0.0, 0.0, 0.0, 0.0, 0.0, 0.0, 0.0, 0.0, 0.0, 0.0, 0.0, 0.0, 0.0, 0.0, 0.0, 0.0, 0.0, 0.0, 0.0, 0.0, 0.0, 0.0, 0.0, 0.0, 0.0, 0.0, 0.0, 0.0, 0.0, 0.0, 0.0, 0.0, 0.0, 0.0, 0.0, 0.0, 0.0, 0.0, 0.0, 0.0, 0.0, 0.0, 0.0, 0.0, 0.0, 0.0, 0.0, 0.0, 0.0, 0.0, 0.0, 0.0, 0.0, 0.0, 0.0, 0.0, 0.0, 0.0, 0.0, 0.0, 0.0, 0.0, 0.0, 0.0, 0.0, 0.0, 0.0, 0.0, 0.0, 0.0, 0.0, 0.0, 0.0, 0.0, 0.0, 0.0, 0.0, 0.0, 0.0, 0.0, 0.0, 0.0, 0.0, 0.0, 0.0, 0.0, 0.0, 0.0, 0.0, 0.0, 0.0, 0.0, 0.0, 0.0, 0.0, 0.0, 0.0, 0.0, 0.0, 0.0, 0.0, 0.0, 0.0, 0.0, 0.0, 0.0, 0.0, 0.0, 0.0, 0.0, 0.0, 0.0, 0.0, 0.0, 0.0, 0.0, 0.0, 0.0, 0.0, 0.0, 0.0, 0.0, 0.0, 0.0, 0.0, 0.0, 0.0, 0.0, 0.0, 0.0, 0.0, 0.0, 0.0, 0.0, 0.0, 0.0, 0.0, 0.0, 0.0, 0.0, 0.0, 0.0, 0.0, 0.0, 0.0, 0.0, 0.0, 0.0, 0.0, 0.0, 0.0, 0.0, 0.0, 0.0, 0.0, 0.0, 0.0, 0.0, 0.0, 0.0, 0.0, 0.0, 0.0, 0.0, 0.0, 0.0, 0.0, 0.0, 0.0, 0.0, 0.0, 0.0, 0.0, 0.0, 0.0, 0.0, 0.0, 0.0, 0.0, 0.0, 0.0, 0.0, 0.0, 0.0, 0.0, 0.0, 0.0, 0.0, 0.0, 0.0, 0.0, 0.0, 0.0, 0.0, 0.0, 0.0, 0.0, 0.0, 0.0, 0.0, 0.0, 0.0, 0.0, 0.0, 0.0, 0.0, 0.0, 0.0, 0.0, 0.0, 0.0, 0.0, 0.0, 0.0, 0.0, 0.0, 0.0, 0.0, 0.0, 0.0, 0.0, 0.0, 0.0, 0.0, 0.0, 0.0, 0.0, 0.0, 0.0, 0.0, 0.0, 0.0, 0.0, 0.0, 0.0, 0.0, 0.0, 0.0, 0.0, 0.0, 0.0, 0.0, 0.0, 0.0, 0.0, 0.0, 0.0, 0.0, 0.0, 0.0, 0.0, 0.0, 0.0, 0.0, 0.0, 0.0, 0.0, 0.0, 0.0, 0.0, 0.0, 0.0, 0.0, 0.0, 0.0, 0.0, 0.0, 0.0, 0.0, 0.0, 0.0, 0.0, 0.0, 0.0, 0.0, 0.0, 0.0, 0.0, 0.0, 0.0, 0.0, 0.0, 0.0, 0.0, 0.0, 0.0, 0.0, 0.0, 0.0, 0.0, 0.0, 0.0, 0.0, 0.0, 0.0, 0.0, 0.0, 0.0, 0.0, 0.0, 0.0, 0.0, 0.0, 0.0, 0.0, 0.0, 0.0, 0.0, 0.0, 0.0, 0.0, 0.0, 0.0, 0.0, 0.0, 0.0, 0.0, 0.0, 0.0, 0.0, 0.0, 0.0, 0.0, 0.0, 0.0, 0.0, 0.0, 0.0, 0.0, 0.0, 0.0, 0.0, 0.0, 0.0, 0.0, 0.0, 0.0, 0.0, 0.0, 0.0, 0.0, 0.0, 0.0, 0.0, 0.0, 0.0, 0.0, 0.0, 0.0, 0.0, 0.0, 0.0, 0.0, 0.0, 0.0, 0.0, 0.0, 0.0, 0.0, 0.0, 0.0, 0.0, 0.0, 0.0, 0.0, 0.0, 0.0, 0.0, 0.0, 0.0, 0.0, 0.0, 0.0, 0.0, 0.0, 0.0, 0.0, 0.0, 0.0, 0.0, 0.0, 0.0, 0.0, 0.0, 0.0, 0.0, 0.0, 0.0, 0.0, 0.0, 0.0, 0.0, 0.0, 0.0, 0.0, 0.0, 0.0, 0.0, 0.0, 0.0, 0.0, 0.0, 0.0, 0.0, 0.0, 0.0, 0.0, 0.0, 0.0, 0.0, 0.0, 0.0, 0.0, 0.0, 0.0, 0.0, 0.0, 0.0, 0.0, 0.0, 0.0, 0.0, 0.0, 0.0, 0.0, 0.0, 0.0, 0.0, 0.0, 0.0, 0.0, 0.0, 0.0, 0.0, 0.0, 0.0, 0.0, 0.0, 0.0, 0.0, 0.0, 0.0, 0.0, 0.0, 0.0, 0.0, 0.0, 0.0, 0.0, 0.0, 0.0, 0.0, 0.0, 0.0, 0.0, 0.0, 0.0, 0.0, 0.0, 0.0, 0.0, 0.0, 0.0, 0.0, 0.0, 0.0, 0.0, 0.0, 0.0, 0.0, 0.0, 0.0, 0.0, 0.0, 0.0, 0.0, 0.0, 0.0, 0.0, 0.0, 0.0, 0.0, 0.0, 0.0, 0.0, 0.0, 0.0, 0.0, 0.0, 0.0, 0.0, 0.0, 0.0, 0.0, 0.0, 0.0, 0.0, 0.0, 0.0, 0.0, 0.0, 0.0, 0.0, 0.0, 0.0, 0.0, 0.0, 0.0, 0.0, 0.0, 0.0, 0.0, 0.0, 0.0, 0.0, 0.0, 0.0, 0.0, 0.0, 0.0, 0.0, 0.0, 0.0, 0.0, 0.0, 0.0, 0.0, 0.0, 0.0, 0.0, 0.0, 0.0, 0.0, 0.0, 0.0, 0.0, 0.0, 0.0, 0.0, 0.0, 0.0, 0.0, 0.0, 0.0, 0.0, 0.0, 0.0, 0.0, 0.0, 0.0, 0.0, 0.0, 0.0, 0.0, 0.0, 0.0, 0.0, 0.0, 0.0, 0.0, 0.0, 0.0, 0.0, 0.0, 0.0, 0.0, 0.0, 0.0, 0.0, 0.0, 0.0, 0.0, 0.0, 0.0, 0.0, 0.0, 0.0, 0.0, 0.0, 0.0, 0.0, 0.0, 0.0, 0.0, 0.0, 0.0, 0.0, 0.0, 0.0, 0.0, 0.0, 0.0, 0.0, 0.0, 0.0, 0.0, 0.0, 0.0, 0.0, 0.0, 0.0, 0.0, 0.0, 0.0, 0.0, 0.0])
me_circle_001.update()

# ---- objects
ob_gem = bpy.data.objects.new('Gem', me_gem)
ob_sphere = bpy.data.objects.new('Sphere', me_sphere)
ob_empty = bpy.data.objects.new('Empty', None)
ob_circle = bpy.data.objects.new('Circle', me_circle_001)

# ---- transforms, parenting, visibility, modifiers, constraints
ob_gem.location = (0.0, 0.0, 4.0)
ob_sphere.location = (0.0, 0.0, 4.0)
_m = ob_sphere.modifiers.new('Array', 'ARRAY')
_m.count = 4
_m.relative_offset_displace = (0.0, 0.0, 0.0)
_m.use_object_offset = True
_m.offset_object = ob_empty
_m = ob_sphere.modifiers.new('Subdivision', 'SUBSURF')
_m.levels = 3
ob_empty.location = (0.0, 0.0, 4.0)
ob_empty.rotation_euler = (0.0, -0.0, 1.571)
ob_empty.empty_display_type = 'CUBE'
ob_circle.location = (0.0, 0.0, 1.1)
_m = ob_circle.modifiers.new('Mirror', 'MIRROR')
_m = ob_circle.modifiers.new('Subdivision', 'SUBSURF')
_m.levels = 2

# ---- collection membership
col_collection.objects.link(ob_gem)
col_collection.objects.link(ob_sphere)
col_collection.objects.link(ob_empty)
col_collection.objects.link(ob_circle)

# ---- scene / render settings (as saved in the file)
scene.frame_start = 1; scene.frame_end = 250; scene.frame_set(1)
scene.render.engine = 'BLENDER_EEVEE_NEXT'
scene.cycles.sampling_pattern = 'TABULATED_SOBOL'
scene.cycles.use_light_tree = False
scene.view_settings.view_transform = 'Filmic'
bpy.context.view_layer.update()

# ---- added for rendering (the .blend has no active camera and no usable light): camera, sun
cam_auto = bpy.data.cameras.new('AutoCamera')
cam_auto.lens = 50.0
cam_auto.sensor_width = 36.0
cam_auto.clip_end = 1000.0
ob_auto_camera = bpy.data.objects.new('AutoCamera', cam_auto)
scene.collection.objects.link(ob_auto_camera)
ob_auto_camera.location = (6.46317, -7.75581, 6.89554)
ob_auto_camera.rotation_euler = (1.09748, -7.21219e-08, 0.694738)
scene.camera = ob_auto_camera
light_auto_sun = bpy.data.lights.new('AutoSun', 'SUN')
light_auto_sun.energy = 3.0
light_auto_sun.angle = 0.0523599
ob_auto_sun = bpy.data.objects.new('AutoSun', light_auto_sun)
scene.collection.objects.link(ob_auto_sun)
ob_auto_sun.rotation_euler = (0.872665, 0.174533, 0.523599)
bpy.context.view_layer.update()
